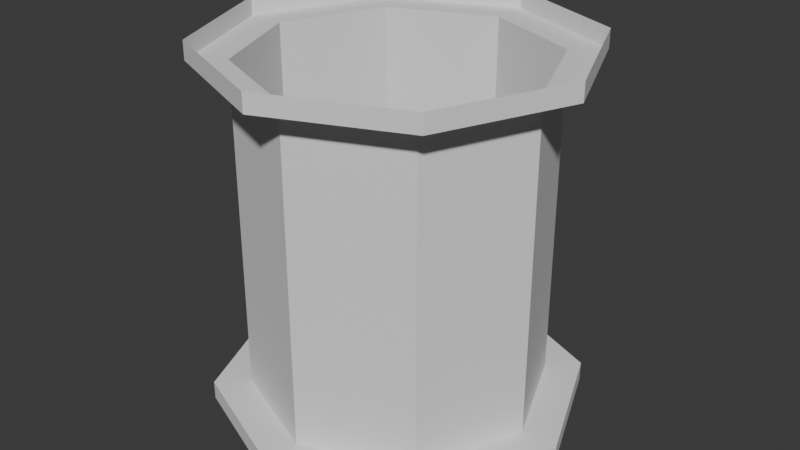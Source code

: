 # Source: pipe_thin_v_short.blend  (saved by Blender 4.4.30; exported with 4.5.12 LTS)
import bpy
from mathutils import Matrix  # noqa: F401  (used for matrix-valued properties, if any)

bpy.ops.wm.read_factory_settings(use_empty=True)
scene = bpy.context.scene
scene.name = 'Scene'

# ---- world
world_world = bpy.data.worlds.new('World'); scene.world = world_world
world_world.use_nodes = True; world_world.node_tree.nodes.clear()
_N = world_world.node_tree.nodes; _L = world_world.node_tree.links
n0 = _N.new('ShaderNodeOutputWorld'); n0.name = 'World Output'; n0.location = (300, 300)
n1 = _N.new('ShaderNodeBackground'); n1.name = 'Background'; n1.location = (10, 300)
n1.inputs[0].default_value = (0.05088, 0.05088, 0.05088, 1.0)
_L.new(n1.outputs[0], n0.inputs[0])
n0.is_active_output = True
world_world.color = (0.05088, 0.05088, 0.05088)
world_world.sun_shadow_jitter_overblur = 0.0

# ---- meshes
me_cylinder = bpy.data.meshes.new('Cylinder')
me_cylinder.from_pydata([(0.0, 0.4, -0.45), (0.0, 0.5, -0.5), (0.0, 0.5, 0.45), (0.0, 0.4, 0.45), (0.0, 0.5, -0.45), (0.3536, 0.3536, -0.5), (0.3536, 0.3536, 0.45), (0.3536, 0.3536, -0.45), (0.5, 0.0, 0.45), (0.5, 0.0, -0.5), (0.5, 0.0, -0.45), (0.2828, 0.2828, -0.45), (0.3536, -0.3536, 0.45), (0.3536, -0.3536, -0.5), (0.2828, 0.2828, 0.45), (0.3536, -0.3536, -0.45), (0.0, -0.5, 0.45), (0.0, -0.5, -0.5), (0.4, 0.0, -0.45), (0.0, -0.5, -0.45), (0.4, 0.0, 0.45), (-0.3536, -0.3536, 0.45), (-0.3536, -0.3536, -0.5), (-0.3536, -0.3536, -0.45), (-0.5, 0.0, -0.5), (0.2828, -0.2828, -0.45), (-0.5, 0.0, 0.45), (-0.5, 0.0, -0.45), (0.2828, -0.2828, 0.45), (-0.3536, 0.3536, 0.45), (-0.3536, 0.3536, -0.5), (-0.3536, 0.3536, -0.45), (0.0, -0.4, -0.45), (0.0, -0.4, 0.45), (-0.2828, -0.2828, -0.45), (-0.2828, -0.2828, 0.45), (-0.4, 0.0, -0.45), (-0.4, 0.0, 0.45), (-0.2828, 0.2828, -0.45), (-0.2828, 0.2828, 0.45), (0.0, 0.5, 0.5), (0.3536, 0.3536, 0.5), (0.5, 0.0, 0.5), (0.3536, -0.3536, 0.5), (0.0, -0.5, 0.5), (-0.3536, -0.3536, 0.5), (-0.5, 0.0, 0.5), (-0.3536, 0.3536, 0.5)], [], [(0, 3, 14, 11), (11, 14, 20, 18), (18, 20, 28, 25), (25, 28, 33, 32), (32, 33, 35, 34), (35, 37, 36, 34), (38, 36, 37, 39), (39, 3, 0, 38), (1, 4, 7, 5), (5, 7, 10, 9), (9, 10, 15, 13), (13, 15, 19, 17), (17, 19, 23, 22), (22, 23, 27, 24), (10, 18, 25, 15), (32, 34, 23, 19), (24, 27, 31, 30), (30, 31, 4, 1), (6, 2, 40, 41), (42, 8, 6, 41), (43, 12, 8, 42), (44, 16, 12, 43), (45, 21, 16, 44), (26, 21, 45, 46), (29, 26, 46, 47), (2, 29, 47, 40), (2, 6, 14, 3), (8, 20, 14, 6), (16, 21, 35, 33), (7, 11, 18, 10), (4, 0, 11, 7), (38, 0, 4, 31), (36, 38, 31, 27), (34, 36, 27, 23), (25, 32, 19, 15), (12, 16, 33, 28), (8, 12, 28, 20), (29, 2, 3, 39), (26, 29, 39, 37), (21, 26, 37, 35)])
_uv = me_cylinder.uv_layers.new(name='UVMap')
_uv.uv.foreach_set('vector', [0.09302, 0.6, 0.387, 0.6, 0.387, 0.7, 0.09302, 0.7, 0.09302, 0.7, 0.387, 0.7, 0.387, 0.8, 0.09302, 0.8, 0.09302, 1.551e-08, 0.387, -1.692e-08, 0.387, 0.1, 0.09302, 0.1, 0.09302, 0.1, 0.387, 0.1, 0.387, 0.2, 0.09302, 0.2, 0.09302, 0.2, 0.387, 0.2, 0.387, 0.3, 0.09302, 0.3, 0.387, 0.3, 0.387, 0.4, 0.09302, 0.4, 0.09302, 0.3, 0.09302, 0.5, 0.09302, 0.4, 0.387, 0.4, 0.387, 0.5, 0.387, 0.5, 0.387, 0.6, 0.09302, 0.6, 0.09302, 0.5, 0.04651, 0.75, 0.06284, 0.75, 0.06284, 0.875, 0.04651, 0.875, 0.04651, 0.875, 0.06284, 0.875, 0.06284, 1.0, 0.04651, 1.0, 0.04651, -2.033e-09, 0.06284, -2.747e-09, 0.06284, 0.125, 0.04651, 0.125, 0.04651, 0.125, 0.06284, 0.125, 0.06284, 0.25, 0.04651, 0.25, 0.04651, 0.25, 0.06284, 0.25, 0.06284, 0.375, 0.04651, 0.375, 0.04651, 0.375, 0.06284, 0.375, 0.06284, 0.5, 0.04651, 0.5, 0.06284, -2.747e-09, 0.09302, 0.0125, 0.09302, 0.1125, 0.06284, 0.125, 0.09302, 0.2625, 0.09302, 0.3625, 0.06284, 0.375, 0.06284, 0.25, 0.04651, 0.5, 0.06284, 0.5, 0.06284, 0.625, 0.04651, 0.625, 0.04651, 0.625, 0.06284, 0.625, 0.06284, 0.75, 0.04651, 0.75, 0.03018, 0.875, 0.03018, 0.75, 0.04651, 0.75, 0.04651, 0.875, 0.04651, 1.0, 0.03018, 1.0, 0.03018, 0.875, 0.04651, 0.875, 0.04651, 0.125, 0.03018, 0.125, 0.03018, -1.319e-09, 0.04651, -2.033e-09, 0.04651, 0.25, 0.03018, 0.25, 0.03018, 0.125, 0.04651, 0.125, 0.04651, 0.375, 0.03018, 0.375, 0.03018, 0.25, 0.04651, 0.25, 0.03018, 0.5, 0.03018, 0.375, 0.04651, 0.375, 0.04651, 0.5, 0.03018, 0.625, 0.03018, 0.5, 0.04651, 0.5, 0.04651, 0.625, 0.03018, 0.75, 0.03018, 0.625, 0.04651, 0.625, 0.04651, 0.75, 0.03018, 0.75, 0.03018, 0.875, 3.77e-08, 0.8625, 3.333e-08, 0.7625, 0.03018, 1.0, 4.317e-08, 0.9875, 3.879e-08, 0.8875, 0.03018, 0.875, 0.03018, 0.25, 0.03018, 0.375, 4.521e-08, 0.3625, 3.105e-08, 0.2625, 0.06284, 0.875, 0.09302, 0.8875, 0.09302, 0.9875, 0.06284, 1.0, 0.06284, 0.75, 0.09302, 0.7625, 0.09302, 0.8625, 0.06284, 0.875, 0.09302, 0.6375, 0.09302, 0.7375, 0.06284, 0.75, 0.06284, 0.625, 0.09302, 0.5125, 0.09302, 0.6125, 0.06284, 0.625, 0.06284, 0.5, 0.09302, 0.3875, 0.09302, 0.4875, 0.06284, 0.5, 0.06284, 0.375, 0.09302, 0.1375, 0.09302, 0.2375, 0.06284, 0.25, 0.06284, 0.125, 0.03018, 0.125, 0.03018, 0.25, 2.017e-08, 0.2375, 1.58e-08, 0.1375, 0.03018, -1.319e-09, 0.03018, 0.125, 2.45e-08, 0.1125, 5.464e-10, 0.0125, 0.03018, 0.625, 0.03018, 0.75, 3.224e-08, 0.7375, 3.766e-08, 0.6375, 0.03018, 0.5, 0.03018, 0.625, 4.635e-08, 0.6125, 4.198e-08, 0.5125, 0.03018, 0.375, 0.03018, 0.5, 4.089e-08, 0.4875, 3.652e-08, 0.3875])
me_cylinder.update()

# ---- objects
ob_pipe = bpy.data.objects.new('Pipe', me_cylinder)

# ---- transforms, parenting, visibility, modifiers, constraints
ob_pipe.location = (0.0, 0.0, 0.0)

# ---- collection membership
scene.collection.objects.link(ob_pipe)

# ---- scene / render settings (as saved in the file)
scene.frame_start = 1; scene.frame_end = 250; scene.frame_set(1)
scene.render.engine = 'BLENDER_EEVEE_NEXT'
bpy.context.view_layer.update()

# ---- added for rendering (the .blend has no active camera and no usable light): camera, sun
cam_auto = bpy.data.cameras.new('AutoCamera')
cam_auto.lens = 50.0
cam_auto.sensor_width = 36.0
cam_auto.clip_end = 1000.0
ob_auto_camera = bpy.data.objects.new('AutoCamera', cam_auto)
scene.collection.objects.link(ob_auto_camera)
ob_auto_camera.location = (1.60254, -1.92304, 1.28203)
ob_auto_camera.rotation_euler = (1.09748, -7.21219e-08, 0.694738)
scene.camera = ob_auto_camera
light_auto_sun = bpy.data.lights.new('AutoSun', 'SUN')
light_auto_sun.energy = 3.0
light_auto_sun.angle = 0.0523599
ob_auto_sun = bpy.data.objects.new('AutoSun', light_auto_sun)
scene.collection.objects.link(ob_auto_sun)
ob_auto_sun.rotation_euler = (0.872665, 0.174533, 0.523599)
bpy.context.view_layer.update()

